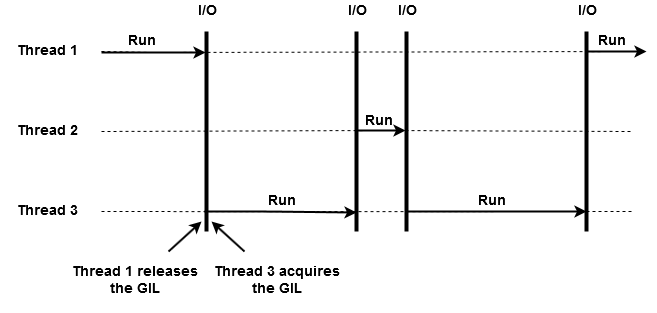

The diagram above was exported from draw.io. Its source (the exported page's mxGraphModel, read from the mxfile embedded in the PNG):
<mxGraphModel dx="1434" dy="914" grid="1" gridSize="10" guides="1" tooltips="1" connect="1" arrows="1" fold="1" page="1" pageScale="1" pageWidth="826" pageHeight="1169" background="#ffffff" math="0" shadow="0">
  <root>
    <mxCell id="0" />
    <mxCell id="1" parent="0" />
    <mxCell id="2" value="" style="endArrow=none;dashed=1;html=1;" edge="1" parent="1" source="15">
      <mxGeometry width="50" height="50" relative="1" as="geometry">
        <mxPoint x="120" y="160" as="sourcePoint" />
        <mxPoint x="650" y="160" as="targetPoint" />
      </mxGeometry>
    </mxCell>
    <mxCell id="3" value="" style="endArrow=none;dashed=1;html=1;" edge="1" parent="1" source="21">
      <mxGeometry x="120" y="240" width="50" height="50" as="geometry">
        <mxPoint x="120" y="240" as="sourcePoint" />
        <mxPoint x="650" y="240" as="targetPoint" />
      </mxGeometry>
    </mxCell>
    <mxCell id="4" value="" style="endArrow=none;dashed=1;html=1;" edge="1" parent="1" source="17">
      <mxGeometry x="120" y="320" width="50" height="50" as="geometry">
        <mxPoint x="120" y="320" as="sourcePoint" />
        <mxPoint x="650" y="320" as="targetPoint" />
      </mxGeometry>
    </mxCell>
    <mxCell id="6" value="Thread 1&lt;br&gt;" style="text;html=1;strokeColor=none;fillColor=none;align=center;verticalAlign=middle;whiteSpace=wrap;overflow=hidden;fontSize=14;fontStyle=1" vertex="1" parent="1">
      <mxGeometry x="20" y="150" width="90" height="20" as="geometry" />
    </mxCell>
    <mxCell id="7" value="Thread 2&lt;br&gt;" style="text;html=1;strokeColor=none;fillColor=none;align=center;verticalAlign=middle;whiteSpace=wrap;overflow=hidden;fontSize=14;fontStyle=1" vertex="1" parent="1">
      <mxGeometry x="20" y="230" width="90" height="20" as="geometry" />
    </mxCell>
    <mxCell id="8" value="Thread 3&lt;br&gt;" style="text;html=1;strokeColor=none;fillColor=none;align=center;verticalAlign=middle;whiteSpace=wrap;overflow=hidden;fontSize=14;fontStyle=1" vertex="1" parent="1">
      <mxGeometry x="20" y="310" width="90" height="20" as="geometry" />
    </mxCell>
    <mxCell id="9" value="" style="line;direction=south;html=1;fontSize=14;" vertex="1" parent="1">
      <mxGeometry x="220" y="140" width="10" height="200" as="geometry" />
    </mxCell>
    <mxCell id="12" value="" style="line;direction=south;html=1;fontSize=14;" vertex="1" parent="1">
      <mxGeometry x="370" y="140" width="10" height="200" as="geometry" />
    </mxCell>
    <mxCell id="13" value="" style="line;direction=south;html=1;fontSize=14;" vertex="1" parent="1">
      <mxGeometry x="420" y="140" width="10" height="200" as="geometry" />
    </mxCell>
    <mxCell id="14" value="" style="line;direction=south;html=1;fontSize=14;" vertex="1" parent="1">
      <mxGeometry x="600" y="140" width="10" height="200" as="geometry" />
    </mxCell>
    <mxCell id="15" value="" style="endArrow=classic;html=1;fontSize=14;strokeWidth=2;entryX=0.105;entryY=0.6;entryPerimeter=0;" edge="1" parent="1" target="9">
      <mxGeometry width="50" height="50" relative="1" as="geometry">
        <mxPoint x="120" y="161" as="sourcePoint" />
        <mxPoint x="190" y="160" as="targetPoint" />
        <Array as="points">
          <mxPoint x="180" y="161" />
        </Array>
      </mxGeometry>
    </mxCell>
    <mxCell id="16" value="" style="endArrow=none;dashed=1;html=1;" edge="1" parent="1" target="15">
      <mxGeometry width="50" height="50" relative="1" as="geometry">
        <mxPoint x="120" y="160" as="sourcePoint" />
        <mxPoint x="650" y="160" as="targetPoint" />
      </mxGeometry>
    </mxCell>
    <mxCell id="17" value="" style="endArrow=classic;html=1;fontSize=14;strokeWidth=2;entryX=0.905;entryY=0.5;entryPerimeter=0;exitX=0.9;exitY=0.7;exitPerimeter=0;" edge="1" parent="1" source="9" target="12">
      <mxGeometry x="225" y="320" width="50" height="50" as="geometry">
        <mxPoint x="225" y="321" as="sourcePoint" />
        <mxPoint x="329" y="320" as="targetPoint" />
        <Array as="points">
          <mxPoint x="285" y="320" />
        </Array>
      </mxGeometry>
    </mxCell>
    <mxCell id="18" value="" style="endArrow=none;dashed=1;html=1;" edge="1" parent="1" target="17">
      <mxGeometry x="120" y="320" width="50" height="50" as="geometry">
        <mxPoint x="120" y="320" as="sourcePoint" />
        <mxPoint x="650" y="320" as="targetPoint" />
      </mxGeometry>
    </mxCell>
    <mxCell id="21" value="" style="endArrow=classic;html=1;strokeWidth=2;fontSize=14;entryX=0.495;entryY=0.6;entryPerimeter=0;" edge="1" parent="1" target="13">
      <mxGeometry width="50" height="50" relative="1" as="geometry">
        <mxPoint x="375" y="239" as="sourcePoint" />
        <mxPoint x="415" y="239" as="targetPoint" />
      </mxGeometry>
    </mxCell>
    <mxCell id="22" value="" style="endArrow=none;dashed=1;html=1;" edge="1" parent="1" target="21">
      <mxGeometry x="120" y="240" width="50" height="50" as="geometry">
        <mxPoint x="120" y="240" as="sourcePoint" />
        <mxPoint x="650" y="240" as="targetPoint" />
      </mxGeometry>
    </mxCell>
    <mxCell id="23" value="" style="endArrow=classic;html=1;strokeWidth=2;fontSize=14;entryX=0.9;entryY=0.5;entryPerimeter=0;" edge="1" parent="1" target="14">
      <mxGeometry width="50" height="50" relative="1" as="geometry">
        <mxPoint x="425" y="320" as="sourcePoint" />
        <mxPoint x="485" y="320" as="targetPoint" />
      </mxGeometry>
    </mxCell>
    <mxCell id="24" value="" style="endArrow=classic;html=1;strokeWidth=2;fontSize=14;" edge="1" parent="1">
      <mxGeometry width="50" height="50" relative="1" as="geometry">
        <mxPoint x="605" y="160" as="sourcePoint" />
        <mxPoint x="665" y="160" as="targetPoint" />
      </mxGeometry>
    </mxCell>
    <mxCell id="26" value="Run" style="text;html=1;strokeColor=none;fillColor=none;align=center;verticalAlign=middle;whiteSpace=wrap;overflow=hidden;fontSize=14;fontStyle=1" vertex="1" parent="1">
      <mxGeometry x="140" y="140" width="40" height="20" as="geometry" />
    </mxCell>
    <mxCell id="28" value="Run" style="text;html=1;strokeColor=none;fillColor=none;align=center;verticalAlign=middle;whiteSpace=wrap;overflow=hidden;fontSize=14;fontStyle=1" vertex="1" parent="1">
      <mxGeometry x="280" y="300" width="40" height="20" as="geometry" />
    </mxCell>
    <mxCell id="29" value="Run" style="text;html=1;strokeColor=none;fillColor=none;align=center;verticalAlign=middle;whiteSpace=wrap;overflow=hidden;fontSize=14;fontStyle=1" vertex="1" parent="1">
      <mxGeometry x="377" y="220" width="40" height="20" as="geometry" />
    </mxCell>
    <mxCell id="30" value="Run" style="text;html=1;strokeColor=none;fillColor=none;align=center;verticalAlign=middle;whiteSpace=wrap;overflow=hidden;fontSize=14;fontStyle=1" vertex="1" parent="1">
      <mxGeometry x="490" y="300" width="40" height="20" as="geometry" />
    </mxCell>
    <mxCell id="31" value="Run" style="text;html=1;strokeColor=none;fillColor=none;align=center;verticalAlign=middle;whiteSpace=wrap;overflow=hidden;fontSize=14;fontStyle=1" vertex="1" parent="1">
      <mxGeometry x="610" y="140" width="40" height="20" as="geometry" />
    </mxCell>
    <mxCell id="32" value="I/O" style="text;html=1;strokeColor=none;fillColor=none;align=center;verticalAlign=middle;whiteSpace=wrap;overflow=hidden;fontSize=14;fontStyle=1" vertex="1" parent="1">
      <mxGeometry x="205" y="110" width="40" height="20" as="geometry" />
    </mxCell>
    <mxCell id="33" value="I/O" style="text;html=1;strokeColor=none;fillColor=none;align=center;verticalAlign=middle;whiteSpace=wrap;overflow=hidden;fontSize=14;fontStyle=1" vertex="1" parent="1">
      <mxGeometry x="355" y="110" width="40" height="20" as="geometry" />
    </mxCell>
    <mxCell id="35" value="I/O" style="text;html=1;strokeColor=none;fillColor=none;align=center;verticalAlign=middle;whiteSpace=wrap;overflow=hidden;fontSize=14;fontStyle=1" vertex="1" parent="1">
      <mxGeometry x="405" y="110" width="40" height="20" as="geometry" />
    </mxCell>
    <mxCell id="36" value="I/O" style="text;html=1;strokeColor=none;fillColor=none;align=center;verticalAlign=middle;whiteSpace=wrap;overflow=hidden;fontSize=14;fontStyle=1" vertex="1" parent="1">
      <mxGeometry x="585" y="110" width="40" height="20" as="geometry" />
    </mxCell>
    <mxCell id="37" value="Thread 1 releases the GIL&lt;br&gt;" style="text;html=1;strokeColor=none;fillColor=none;align=center;verticalAlign=middle;whiteSpace=wrap;overflow=hidden;fontSize=14;fontStyle=1" vertex="1" parent="1">
      <mxGeometry x="88" y="360" width="132" height="60" as="geometry" />
    </mxCell>
    <mxCell id="42" value="" style="endArrow=classic;html=1;strokeWidth=2;fontSize=14;exitX=0.75;exitY=0;" edge="1" parent="1" source="37">
      <mxGeometry width="50" height="50" relative="1" as="geometry">
        <mxPoint x="170" y="390" as="sourcePoint" />
        <mxPoint x="220" y="330" as="targetPoint" />
      </mxGeometry>
    </mxCell>
    <mxCell id="44" value="Thread 3 acquires the GIL&lt;br&gt;" style="text;html=1;strokeColor=none;fillColor=none;align=center;verticalAlign=middle;whiteSpace=wrap;overflow=hidden;fontSize=14;fontStyle=1" vertex="1" parent="1">
      <mxGeometry x="230" y="360" width="132" height="60" as="geometry" />
    </mxCell>
    <mxCell id="45" value="" style="endArrow=classic;html=1;strokeWidth=2;fontSize=14;exitX=0.25;exitY=0;" edge="1" parent="1" source="44">
      <mxGeometry width="50" height="50" relative="1" as="geometry">
        <mxPoint x="305" y="390" as="sourcePoint" />
        <mxPoint x="230" y="330" as="targetPoint" />
      </mxGeometry>
    </mxCell>
  </root>
</mxGraphModel>